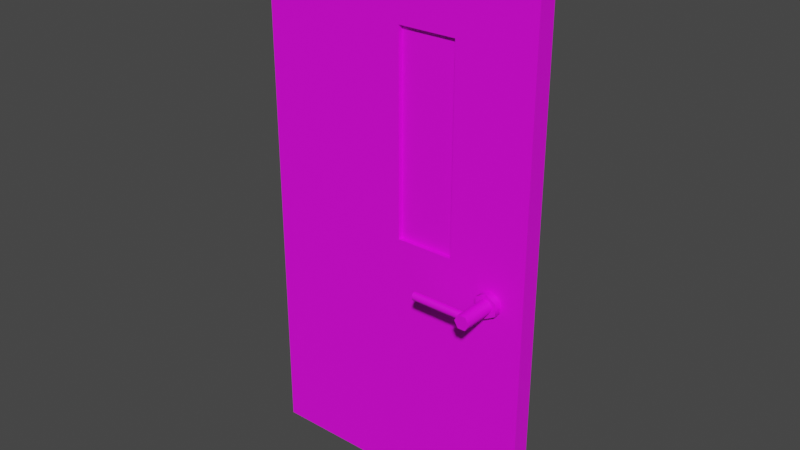 # Source: Door.blend  (saved by Blender 2.80.75; exported with 4.5.12 LTS)
import bpy
from mathutils import Matrix  # noqa: F401  (used for matrix-valued properties, if any)

bpy.ops.wm.read_factory_settings(use_empty=True)
scene = bpy.context.scene
scene.name = 'Scene'

# ---- collections
col_collection = bpy.data.collections.new('Collection'); scene.collection.children.link(col_collection)

# ---- images (referenced by path relative to the original .blend; pixels are not part of the script)
import os
ASSET_DIR = os.environ.get("B2B_ASSET_DIR", "")  # directory of the original .blend (textures are referenced by path, not embedded)
HERE = os.path.dirname(os.path.abspath(__file__))  # packed textures are extracted next to this script under _unpacked/

def load_image(name, relpath, width, height, colorspace="sRGB"):
    """Load a texture the original file referenced (path relative to the .blend, or extracted next to this script)."""
    p = next((c for c in (os.path.join(HERE, relpath), os.path.join(ASSET_DIR, relpath)) if relpath and os.path.exists(c)), "")
    if p:
        img = bpy.data.images.load(p, check_existing=True)
        img.name = name
    else:  # same state as the original file: an image datablock whose file is absent (Cycles renders it pink)
        img = bpy.data.images.new(name, width, height)
        img.source = "FILE"
        img.filepath = "//" + (relpath or name)
    img.colorspace_settings.name = colorspace
    return img
img_doortexture_png = load_image('DoorTexture.png', 'DoorTexture.png', 1024, 1024, 'sRGB')

# ---- materials (node trees are filled in below, after node groups)
mat_doormaterial = bpy.data.materials.new('DoorMaterial')
mat_doormaterial.use_transparent_shadow = False

# ---- node groups
ng_auto_smooth = bpy.data.node_groups.new('Auto Smooth', 'GeometryNodeTree')
_s = ng_auto_smooth.interface.new_socket(name='Geometry', in_out='OUTPUT', socket_type='NodeSocketGeometry')
_s = ng_auto_smooth.interface.new_socket(name='Geometry', in_out='INPUT', socket_type='NodeSocketGeometry')
_s = ng_auto_smooth.interface.new_socket(name='Angle', in_out='INPUT', socket_type='NodeSocketFloat')
_s.subtype = 'ANGLE'
_s.min_value = 0.0
_s.max_value = 3.142
ng_auto_smooth.is_modifier = True
_N = ng_auto_smooth.nodes; _L = ng_auto_smooth.links
n0 = _N.new('NodeGroupOutput'); n0.name = 'Group Output'; n0.location = (480, -100)
n1 = _N.new('NodeGroupInput'); n1.name = 'Group Input'; n1.location = (-420, -300)
n2 = _N.new('NodeGroupInput'); n2.name = 'Group Input.001'; n2.location = (-60, -100)
n3 = _N.new('GeometryNodeSetShadeSmooth'); n3.name = 'Set Shade Smooth'; n3.location = (120, -100)
n3.domain = 'EDGE'
n4 = _N.new('GeometryNodeSetShadeSmooth'); n4.name = 'Set Shade Smooth.001'; n4.location = (300, -100)
n5 = _N.new('GeometryNodeInputMeshEdgeAngle'); n5.name = 'Edge Angle'; n5.location = (-420, -220)
n6 = _N.new('GeometryNodeInputEdgeSmooth'); n6.name = 'Is Edge Smooth'; n6.location = (-60, -160)
n7 = _N.new('GeometryNodeInputShadeSmooth'); n7.name = 'Is Face Smooth'; n7.location = (-240, -340)
n8 = _N.new('FunctionNodeBooleanMath'); n8.name = 'Boolean Math'; n8.location = (-60, -220)
n9 = _N.new('FunctionNodeCompare'); n9.name = 'Compare'; n9.location = (-240, -180)
n9.operation = 'LESS_EQUAL'
_L.new(n5.outputs[0], n9.inputs[0])
_L.new(n4.outputs[0], n0.inputs[0])
_L.new(n1.outputs[1], n9.inputs[1])
_L.new(n9.outputs[0], n8.inputs[0])
_L.new(n7.outputs[0], n8.inputs[1])
_L.new(n2.outputs[0], n3.inputs[0])
_L.new(n6.outputs[0], n3.inputs[1])
_L.new(n3.outputs[0], n4.inputs[0])
_L.new(n8.outputs[0], n3.inputs[2])
n0.is_active_output = True

# ---- material node trees
mat_doormaterial.use_nodes = True; mat_doormaterial.node_tree.nodes.clear()
_N = mat_doormaterial.node_tree.nodes; _L = mat_doormaterial.node_tree.links
n0 = _N.new('ShaderNodeOutputMaterial'); n0.name = 'Material Output'; n0.location = (300, 300)
n1 = _N.new('ShaderNodeBsdfPrincipled'); n1.name = 'Principled BSDF'; n1.location = (10, 300)
n1.distribution = 'GGX'
n1.subsurface_method = 'BURLEY'
n1.inputs[3].default_value = 1.45
n1.inputs[27].default_value = (0.0, 0.0, 0.0, 1.0)
n1.inputs[28].default_value = 1.0
n2 = _N.new('ShaderNodeTexImage'); n2.name = 'Image Texture'; n2.location = (-278, 287)
n2.image = img_doortexture_png
_L.new(n1.outputs[0], n0.inputs[0])
_L.new(n2.outputs[0], n1.inputs[0])
n0.is_active_output = True

# ---- world
world_world = bpy.data.worlds.new('World'); scene.world = world_world
world_world.use_nodes = True; world_world.node_tree.nodes.clear()
_N = world_world.node_tree.nodes; _L = world_world.node_tree.links
n0 = _N.new('ShaderNodeOutputWorld'); n0.name = 'World Output'; n0.location = (300, 300)
n1 = _N.new('ShaderNodeBackground'); n1.name = 'Background'; n1.location = (10, 300)
n1.inputs[0].default_value = (0.05088, 0.05088, 0.05088, 1.0)
_L.new(n1.outputs[0], n0.inputs[0])
n0.is_active_output = True
world_world.color = (0.05088, 0.05088, 0.05088)
world_world.use_sun_shadow = False
world_world.sun_shadow_jitter_overblur = 0.0

# ---- meshes
me_cube = bpy.data.meshes.new('Cube')
me_cube.from_pydata([(-1.0, -0.06686, -1.902), (-1.0, -0.06686, 1.902), (-1.0, 0.06686, -1.902), (-1.0, 0.06686, 1.902), (1.0, -0.06686, -1.902), (1.0, -0.06686, 1.902), (1.0, 0.06686, -1.902), (1.0, 0.06686, 1.902), (0.0, 0.06686, -1.902), (0.0, 0.06686, 1.902), (0.0, -0.06686, -1.902), (0.0, -0.06686, 1.902), (0.5, 0.06686, 1.902), (0.5, -0.06686, -1.902), (0.5, 0.06686, -1.902), (0.5, -0.06686, 1.902), (-1.0, -0.06686, -0.3545), (-1.0, 0.06686, -0.3545), (1.0, 0.06686, -0.3545), (1.0, -0.06686, -0.3545), (0.0, -0.06686, -0.3545), (0.0, 0.06686, -0.3545), (0.5, -0.06686, -0.3545), (0.5, 0.06686, -0.3545), (0.04572, -0.06686, 1.338), (0.4543, -0.06686, 1.338), (0.04572, -0.06686, -0.05913), (0.4543, -0.06686, -0.05913), (0.04572, 0.06686, 1.338), (0.4543, 0.06686, 1.338), (0.04572, 0.06686, -0.05913), (0.4543, 0.06686, -0.05913), (0.04572, -0.0357, 1.338), (0.4543, -0.0357, 1.338), (0.04572, -0.0357, -0.05913), (0.4543, -0.0357, -0.05913), (0.04572, 0.0357, 1.338), (0.4543, 0.0357, 1.338), (0.04572, 0.0357, -0.05913), (0.4543, 0.0357, -0.05913)], [], [(16, 1, 3, 17), (23, 12, 7, 18), (18, 7, 5, 19), (20, 11, 1, 16), (14, 6, 4, 13), (9, 3, 1, 11), (12, 9, 11, 15), (2, 8, 10, 0), (20, 22, 27, 26), (17, 3, 9, 21), (19, 5, 15, 22), (7, 12, 15, 5), (8, 14, 13, 10), (21, 30, 31, 23), (8, 21, 23, 14), (4, 19, 22, 13), (2, 17, 21, 8), (13, 22, 20, 10), (10, 20, 16, 0), (6, 18, 19, 4), (14, 23, 18, 6), (0, 16, 17, 2), (27, 25, 29, 31), (15, 11, 24, 25), (22, 15, 25, 27), (11, 20, 26, 24), (25, 24, 28, 29), (26, 27, 31, 30), (24, 26, 30, 28), (21, 9, 28, 30), (9, 12, 29, 28), (23, 31, 29, 12), (35, 39, 37, 33), (33, 37, 36, 32), (34, 38, 39, 35), (32, 36, 38, 34), (36, 37, 39, 38), (32, 34, 35, 33)])
_uv = me_cube.uv_layers.new(name='UVMap')
_uv.uv.foreach_set('vector', [0.2547, 0.4458, 0.2897, 0.4458, 0.2897, 0.5159, 0.2547, 0.5159, 0.2547, 0.5685, 0.2897, 0.5685, 0.2897, 0.586, 0.2547, 0.586, 0.2547, 0.586, 0.2897, 0.586, 0.2897, 0.6561, 0.2547, 0.6561, 0.2547, 0.6911, 0.2897, 0.6911, 0.2897, 0.7262, 0.2547, 0.7262, 0.2021, 0.586, 0.2196, 0.586, 0.2196, 0.6561, 0.2021, 0.6561, 0.3248, 0.586, 0.3598, 0.586, 0.3598, 0.6561, 0.3248, 0.6561, 0.3073, 0.586, 0.3248, 0.586, 0.3248, 0.6561, 0.3073, 0.6561, 0.1495, 0.586, 0.1846, 0.586, 0.1846, 0.6561, 0.1495, 0.6561, 0.2547, 0.6911, 0.2547, 0.6736, 0.2547, 0.6736, 0.2547, 0.6911, 0.2547, 0.5159, 0.2897, 0.5159, 0.2897, 0.5509, 0.2547, 0.5509, 0.2547, 0.6561, 0.2897, 0.6561, 0.2897, 0.6736, 0.2547, 0.6736, 0.2897, 0.586, 0.3073, 0.586, 0.3073, 0.6561, 0.2897, 0.6561, 0.1846, 0.586, 0.2021, 0.586, 0.2021, 0.6561, 0.1846, 0.6561, 0.2547, 0.5509, 0.2547, 0.6911, 0.2547, 0.6736, 0.2547, 0.5685, 0.2196, 0.5509, 0.2547, 0.5509, 0.2547, 0.5685, 0.2196, 0.5685, 0.2196, 0.6561, 0.2547, 0.6561, 0.2547, 0.6736, 0.2196, 0.6736, 0.2196, 0.5159, 0.2547, 0.5159, 0.2547, 0.5509, 0.2196, 0.5509, 0.2196, 0.6736, 0.2547, 0.6736, 0.2547, 0.6911, 0.2196, 0.6911, 0.2196, 0.6911, 0.2547, 0.6911, 0.2547, 0.7262, 0.2196, 0.7262, 0.2196, 0.586, 0.2547, 0.586, 0.2547, 0.6561, 0.2196, 0.6561, 0.2196, 0.5685, 0.2547, 0.5685, 0.2547, 0.586, 0.2196, 0.586, 0.2196, 0.4458, 0.2547, 0.4458, 0.2547, 0.5159, 0.2196, 0.5159, 0.2547, 0.6736, 0.2897, 0.6736, 0.2897, 0.6736, 0.2547, 0.6736, 0.3073, 0.6561, 0.3248, 0.6561, 0.3248, 0.6561, 0.3073, 0.6561, 0.2547, 0.6736, 0.2897, 0.6736, 0.2897, 0.6736, 0.2547, 0.6736, 0.2897, 0.6911, 0.2547, 0.6911, 0.2547, 0.6911, 0.2897, 0.6911, 0.3073, 0.6561, 0.3248, 0.6561, 0.3248, 0.6561, 0.3073, 0.6561, 0.2547, 0.6911, 0.2547, 0.6736, 0.2547, 0.6736, 0.2547, 0.6911, 0.2897, 0.6911, 0.2547, 0.6911, 0.2547, 0.6911, 0.2897, 0.6911, 0.2547, 0.5509, 0.2897, 0.5509, 0.2897, 0.6911, 0.2547, 0.6911, 0.2897, 0.5509, 0.3073, 0.586, 0.3073, 0.6561, 0.2897, 0.6911, 0.2547, 0.5685, 0.2547, 0.6736, 0.2897, 0.6736, 0.3073, 0.586, 0.7471, 0.7815, 0.912, 0.7815, 0.912, 0.9463, 0.7471, 0.9463, 0.7471, 0.7815, 0.912, 0.7815, 0.912, 0.9463, 0.7471, 0.9463, 0.7471, 0.7815, 0.912, 0.7815, 0.912, 0.9463, 0.7471, 0.9463, 0.7471, 0.7815, 0.912, 0.7815, 0.912, 0.9463, 0.7471, 0.9463, 0.7471, 0.7815, 0.912, 0.7815, 0.912, 0.9463, 0.7471, 0.9463, 0.7471, 0.7815, 0.912, 0.7815, 0.912, 0.9463, 0.7471, 0.9463])
me_cube.materials.append(mat_doormaterial)
me_cube.use_remesh_preserve_volume = False
me_cube.use_remesh_preserve_attributes = False
me_cube.use_mirror_vertex_groups = False
me_cube.update()
me_cylinder = bpy.data.meshes.new('Cylinder')
me_cylinder.from_pydata([(0.0, -0.1181, 0.08568), (0.07421, -0.1181, 0.04284), (0.07421, -0.1181, -0.04284), (-5.96e-08, -0.1181, -0.08568), (-0.07421, -0.1181, -0.04284), (-0.07421, -0.1181, 0.04284), (0.02635, -0.07398, 0.04565), (0.02635, -0.3544, 0.04565), (0.05271, -0.07398, 0.0), (0.05271, -0.3544, 0.0), (0.02635, -0.07398, -0.04565), (0.02635, -0.3544, -0.04565), (-0.02635, -0.07398, -0.04565), (-0.02635, -0.3544, -0.04565), (-0.05271, -0.07398, 2.98e-08), (-0.05271, -0.3544, 2.98e-08), (-0.02635, -0.07398, 0.04565), (-0.02635, -0.3544, 0.04565), (-0.4093, -0.2589, -2.98e-08), (0.01389, -0.2589, -2.98e-08), (-0.4093, -0.2675, -0.02078), (0.01389, -0.2675, -0.02078), (-0.4093, -0.2883, -0.02938), (0.01389, -0.2883, -0.02938), (-0.4093, -0.309, -0.02078), (0.01389, -0.309, -0.02078), (-0.4093, -0.3176, 0.0), (0.01389, -0.3176, -2.98e-08), (-0.4093, -0.309, 0.02078), (0.01389, -0.309, 0.02078), (-0.4093, -0.2883, 0.02938), (0.01389, -0.2883, 0.02938), (-0.4093, -0.2675, 0.02078), (0.01389, -0.2675, 0.02078), (-0.07421, 0.1181, 0.04284), (-0.07421, 0.1181, -0.04284), (-5.96e-08, 0.1181, -0.08568), (0.07421, 0.1181, -0.04284), (0.07421, 0.1181, 0.04284), (0.0, 0.1181, 0.08568), (0.02635, 0.07398, 0.04565), (0.02635, 0.3544, 0.04565), (0.05271, 0.07398, 0.0), (0.05271, 0.3544, 0.0), (0.02635, 0.07398, -0.04565), (0.02635, 0.3544, -0.04565), (-0.02635, 0.07398, -0.04565), (-0.02635, 0.3544, -0.04565), (-0.05271, 0.07398, 2.98e-08), (-0.05271, 0.3544, 2.98e-08), (-0.02635, 0.07398, 0.04565), (-0.02635, 0.3544, 0.04565), (-0.4093, 0.2589, -2.98e-08), (0.01389, 0.2589, -2.98e-08), (-0.4093, 0.2675, -0.02078), (0.01389, 0.2675, -0.02078), (-0.4093, 0.2883, -0.02938), (0.01389, 0.2883, -0.02938), (-0.4093, 0.309, -0.02078), (0.01389, 0.309, -0.02078), (-0.4093, 0.3176, 0.0), (0.01389, 0.3176, -2.98e-08), (-0.4093, 0.309, 0.02078), (0.01389, 0.309, 0.02078), (-0.4093, 0.2883, 0.02938), (0.01389, 0.2883, 0.02938), (-0.4093, 0.2675, 0.02078), (0.01389, 0.2675, 0.02078)], [], [(1, 0, 5, 4, 3, 2), (0, 39, 34, 5), (2, 37, 38, 1), (6, 7, 9, 8), (8, 9, 11, 10), (10, 11, 13, 12), (12, 13, 15, 14), (9, 7, 17, 15, 13, 11), (14, 15, 17, 16), (16, 17, 7, 6), (3, 36, 37, 2), (18, 19, 21, 20), (20, 21, 23, 22), (22, 23, 25, 24), (24, 25, 27, 26), (26, 27, 29, 28), (28, 29, 31, 30), (4, 35, 36, 3), (30, 31, 33, 32), (32, 33, 19, 18), (18, 20, 22, 24, 26, 28, 30, 32), (1, 38, 39, 0), (38, 37, 36, 35, 34, 39), (5, 34, 35, 4), (40, 42, 43, 41), (42, 44, 45, 43), (44, 46, 47, 45), (46, 48, 49, 47), (43, 45, 47, 49, 51, 41), (48, 50, 51, 49), (50, 40, 41, 51), (52, 54, 55, 53), (54, 56, 57, 55), (56, 58, 59, 57), (58, 60, 61, 59), (60, 62, 63, 61), (62, 64, 65, 63), (64, 66, 67, 65), (66, 52, 53, 67), (52, 66, 64, 62, 60, 58, 56, 54)])
me_cylinder.polygons.foreach_set('use_smooth', [True] * 40)
_uv = me_cylinder.uv_layers.new(name='UVMap')
_uv.uv.foreach_set('vector', [0.8107, 0.5583, 0.7773, 0.5776, 0.7439, 0.5583, 0.7439, 0.5197, 0.7773, 0.5004, 0.8107, 0.5197, 0.7371, 0.6595, 0.7371, 0.6595, 0.7639, 0.6595, 0.7639, 0.6595, 0.8443, 0.6595, 0.8443, 0.6595, 0.871, 0.6595, 0.871, 0.6595, 0.8978, 0.5792, 0.8978, 0.6595, 0.871, 0.6595, 0.871, 0.5792, 0.871, 0.5792, 0.871, 0.6595, 0.8443, 0.6595, 0.8443, 0.5792, 0.8443, 0.5792, 0.8443, 0.6595, 0.8175, 0.6595, 0.8175, 0.5792, 0.8175, 0.5792, 0.8175, 0.6595, 0.7907, 0.6595, 0.7907, 0.5792, 0.8107, 0.5583, 0.7773, 0.5776, 0.7439, 0.5583, 0.7439, 0.5197, 0.7773, 0.5004, 0.8107, 0.5197, 0.7907, 0.5792, 0.7907, 0.6595, 0.7639, 0.6595, 0.7639, 0.5792, 0.7639, 0.5792, 0.7639, 0.6595, 0.7371, 0.6595, 0.7371, 0.5792, 0.8175, 0.6595, 0.8175, 0.6595, 0.8443, 0.6595, 0.8443, 0.6595, 0.8978, 0.5792, 0.8978, 0.6595, 0.8777, 0.6595, 0.8777, 0.5792, 0.8777, 0.5792, 0.8777, 0.6595, 0.8577, 0.6595, 0.8577, 0.5792, 0.8577, 0.5792, 0.8577, 0.6595, 0.8376, 0.6595, 0.8376, 0.5792, 0.8376, 0.5792, 0.8376, 0.6595, 0.8175, 0.6595, 0.8175, 0.5792, 0.8175, 0.5792, 0.8175, 0.6595, 0.7974, 0.6595, 0.7974, 0.5792, 0.7974, 0.5792, 0.7974, 0.6595, 0.7773, 0.6595, 0.7773, 0.5792, 0.7907, 0.6595, 0.7907, 0.6595, 0.8175, 0.6595, 0.8175, 0.6595, 0.7773, 0.5792, 0.7773, 0.6595, 0.7572, 0.6595, 0.7572, 0.5792, 0.7572, 0.5792, 0.7572, 0.6595, 0.7371, 0.6595, 0.7371, 0.5792, 0.8577, 0.5776, 0.8849, 0.5663, 0.8962, 0.539, 0.8849, 0.5117, 0.8577, 0.5004, 0.8304, 0.5117, 0.8191, 0.539, 0.8304, 0.5663, 0.871, 0.6595, 0.871, 0.6595, 0.8978, 0.6595, 0.8978, 0.6595, 0.8107, 0.5583, 0.8107, 0.5197, 0.7773, 0.5004, 0.7439, 0.5197, 0.7439, 0.5583, 0.7773, 0.5776, 0.7639, 0.6595, 0.7639, 0.6595, 0.7907, 0.6595, 0.7907, 0.6595, 0.8978, 0.5792, 0.871, 0.5792, 0.871, 0.6595, 0.8978, 0.6595, 0.871, 0.5792, 0.8443, 0.5792, 0.8443, 0.6595, 0.871, 0.6595, 0.8443, 0.5792, 0.8175, 0.5792, 0.8175, 0.6595, 0.8443, 0.6595, 0.8175, 0.5792, 0.7907, 0.5792, 0.7907, 0.6595, 0.8175, 0.6595, 0.8107, 0.5583, 0.8107, 0.5197, 0.7773, 0.5004, 0.7439, 0.5197, 0.7439, 0.5583, 0.7773, 0.5776, 0.7907, 0.5792, 0.7639, 0.5792, 0.7639, 0.6595, 0.7907, 0.6595, 0.7639, 0.5792, 0.7371, 0.5792, 0.7371, 0.6595, 0.7639, 0.6595, 0.8978, 0.5792, 0.8777, 0.5792, 0.8777, 0.6595, 0.8978, 0.6595, 0.8777, 0.5792, 0.8577, 0.5792, 0.8577, 0.6595, 0.8777, 0.6595, 0.8577, 0.5792, 0.8376, 0.5792, 0.8376, 0.6595, 0.8577, 0.6595, 0.8376, 0.5792, 0.8175, 0.5792, 0.8175, 0.6595, 0.8376, 0.6595, 0.8175, 0.5792, 0.7974, 0.5792, 0.7974, 0.6595, 0.8175, 0.6595, 0.7974, 0.5792, 0.7773, 0.5792, 0.7773, 0.6595, 0.7974, 0.6595, 0.7773, 0.5792, 0.7572, 0.5792, 0.7572, 0.6595, 0.7773, 0.6595, 0.7572, 0.5792, 0.7371, 0.5792, 0.7371, 0.6595, 0.7572, 0.6595, 0.8577, 0.5776, 0.8304, 0.5663, 0.8191, 0.539, 0.8304, 0.5117, 0.8577, 0.5004, 0.8849, 0.5117, 0.8962, 0.539, 0.8849, 0.5663])
me_cylinder.materials.append(mat_doormaterial)
me_cylinder.use_remesh_preserve_volume = False
me_cylinder.use_remesh_preserve_attributes = False
me_cylinder.use_mirror_vertex_groups = False
me_cylinder.update()

# ---- objects
ob_door = bpy.data.objects.new('Door', me_cube)
ob_doorhandle = bpy.data.objects.new('DoorHandle', me_cylinder)

# ---- transforms, parenting, visibility, modifiers, constraints
ob_door.location = (0.0, 0.0, 0.0)
ob_door.lineart.crease_threshold = 0.0
_m = ob_door.modifiers.new('Decimate', 'DECIMATE')
_m.decimate_type = 'DISSOLVE'
_m = ob_door.modifiers.new('Triangulate', 'TRIANGULATE')
ob_doorhandle.location = (0.7635, 0.0, -0.2558)
ob_doorhandle.lineart.crease_threshold = 0.0
_m = ob_doorhandle.modifiers.new('Decimate', 'DECIMATE')
_m.decimate_type = 'DISSOLVE'
_m = ob_doorhandle.modifiers.new('Triangulate', 'TRIANGULATE')
_m = ob_doorhandle.modifiers.new('Auto Smooth', 'NODES')
_m.node_group = ng_auto_smooth
_gi = [s.identifier for s in ng_auto_smooth.interface.items_tree if s.item_type == 'SOCKET' and s.in_out == 'INPUT']
_m[_gi[1]] = 1.065  # Angle

# ---- collection membership
col_collection.objects.link(ob_door)
col_collection.objects.link(ob_doorhandle)

# ---- scene / render settings (as saved in the file)
scene.frame_start = 1; scene.frame_end = 250; scene.frame_set(0)
scene.render.engine = 'BLENDER_EEVEE_NEXT'
scene.cycles.use_denoising = False
scene.cycles.samples = 128
scene.cycles.sampling_pattern = 'TABULATED_SOBOL'
scene.cycles.use_adaptive_sampling = False
scene.cycles.use_light_tree = False
scene.view_settings.view_transform = 'Filmic'
bpy.context.view_layer.update()

# ---- added for rendering (the .blend has no active camera and no usable light): camera, sun
cam_auto = bpy.data.cameras.new('AutoCamera')
cam_auto.lens = 50.0
cam_auto.sensor_width = 36.0
cam_auto.clip_end = 1000.0
ob_auto_camera = bpy.data.objects.new('AutoCamera', cam_auto)
scene.collection.objects.link(ob_auto_camera)
ob_auto_camera.location = (4.03082, -4.83699, 3.22466)
ob_auto_camera.rotation_euler = (1.09748, -7.21219e-08, 0.694738)
scene.camera = ob_auto_camera
light_auto_sun = bpy.data.lights.new('AutoSun', 'SUN')
light_auto_sun.energy = 3.0
light_auto_sun.angle = 0.0523599
ob_auto_sun = bpy.data.objects.new('AutoSun', light_auto_sun)
scene.collection.objects.link(ob_auto_sun)
ob_auto_sun.rotation_euler = (0.872665, 0.174533, 0.523599)
bpy.context.view_layer.update()
